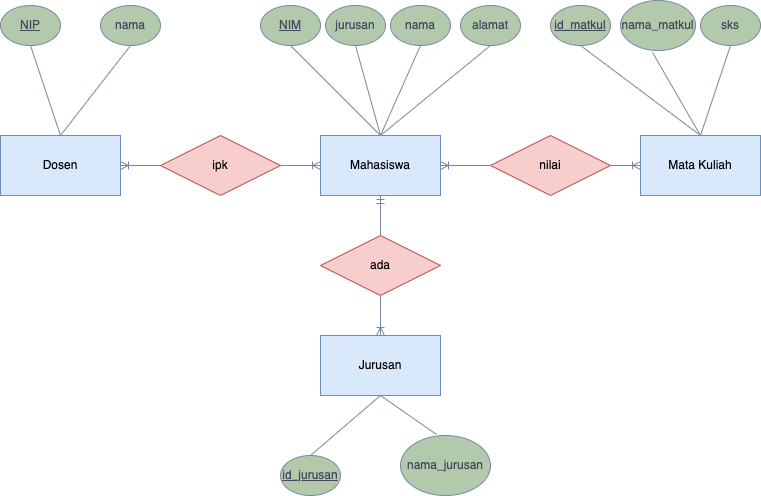

The diagram above was exported from draw.io. Its source (the exported page's mxGraphModel, read from the mxfile embedded in the PNG):
<mxGraphModel dx="946" dy="646" grid="1" gridSize="10" guides="1" tooltips="1" connect="1" arrows="1" fold="1" page="1" pageScale="1" pageWidth="850" pageHeight="1100" math="0" shadow="0" extFonts="Permanent Marker^https://fonts.googleapis.com/css?family=Permanent+Marker">
  <root>
    <mxCell id="0" />
    <mxCell id="1" parent="0" />
    <mxCell id="0U9tvg3vGMHt7m1SFLd1-1" value="Mahasiswa" style="rounded=0;whiteSpace=wrap;html=1;fillColor=#dae8fc;strokeColor=#6c8ebf;" vertex="1" parent="1">
      <mxGeometry x="360" y="240" width="120" height="60" as="geometry" />
    </mxCell>
    <mxCell id="0U9tvg3vGMHt7m1SFLd1-2" value="Dosen" style="rounded=0;whiteSpace=wrap;html=1;fillColor=#dae8fc;strokeColor=#6c8ebf;" vertex="1" parent="1">
      <mxGeometry x="40" y="240" width="120" height="60" as="geometry" />
    </mxCell>
    <mxCell id="0U9tvg3vGMHt7m1SFLd1-3" value="Jurusan" style="rounded=0;whiteSpace=wrap;html=1;fillColor=#dae8fc;strokeColor=#6c8ebf;" vertex="1" parent="1">
      <mxGeometry x="360" y="440" width="120" height="60" as="geometry" />
    </mxCell>
    <mxCell id="0U9tvg3vGMHt7m1SFLd1-4" value="Mata Kuliah" style="rounded=0;whiteSpace=wrap;html=1;fillColor=#dae8fc;strokeColor=#6c8ebf;" vertex="1" parent="1">
      <mxGeometry x="680" y="240" width="120" height="60" as="geometry" />
    </mxCell>
    <mxCell id="0U9tvg3vGMHt7m1SFLd1-5" value="nama" style="ellipse;whiteSpace=wrap;html=1;fillColor=#B2C9AB;strokeColor=#788AA3;fontColor=#46495D;" vertex="1" parent="1">
      <mxGeometry x="140" y="110" width="60" height="40" as="geometry" />
    </mxCell>
    <mxCell id="0U9tvg3vGMHt7m1SFLd1-6" value="NIP" style="ellipse;whiteSpace=wrap;html=1;fillColor=#B2C9AB;strokeColor=#788AA3;fontColor=#46495D;fontStyle=4" vertex="1" parent="1">
      <mxGeometry x="40" y="110" width="60" height="40" as="geometry" />
    </mxCell>
    <mxCell id="0U9tvg3vGMHt7m1SFLd1-7" value="nama" style="ellipse;whiteSpace=wrap;html=1;fillColor=#B2C9AB;strokeColor=#788AA3;fontColor=#46495D;" vertex="1" parent="1">
      <mxGeometry x="430" y="110" width="60" height="40" as="geometry" />
    </mxCell>
    <mxCell id="0U9tvg3vGMHt7m1SFLd1-8" value="alamat" style="ellipse;whiteSpace=wrap;html=1;fillColor=#B2C9AB;strokeColor=#788AA3;fontColor=#46495D;" vertex="1" parent="1">
      <mxGeometry x="500" y="110" width="60" height="40" as="geometry" />
    </mxCell>
    <mxCell id="0U9tvg3vGMHt7m1SFLd1-9" value="nama_matkul" style="ellipse;whiteSpace=wrap;html=1;fillColor=#B2C9AB;strokeColor=#788AA3;fontColor=#46495D;" vertex="1" parent="1">
      <mxGeometry x="660" y="105" width="75" height="50" as="geometry" />
    </mxCell>
    <mxCell id="0U9tvg3vGMHt7m1SFLd1-10" value="jurusan" style="ellipse;whiteSpace=wrap;html=1;fillColor=#B2C9AB;strokeColor=#788AA3;fontColor=#46495D;" vertex="1" parent="1">
      <mxGeometry x="365" y="110" width="60" height="40" as="geometry" />
    </mxCell>
    <mxCell id="0U9tvg3vGMHt7m1SFLd1-11" value="sks" style="ellipse;whiteSpace=wrap;html=1;fillColor=#B2C9AB;strokeColor=#788AA3;fontColor=#46495D;" vertex="1" parent="1">
      <mxGeometry x="740" y="110" width="60" height="40" as="geometry" />
    </mxCell>
    <mxCell id="0U9tvg3vGMHt7m1SFLd1-12" value="id_matkul" style="ellipse;whiteSpace=wrap;html=1;fillColor=#B2C9AB;strokeColor=#788AA3;fontColor=#46495D;fontStyle=4" vertex="1" parent="1">
      <mxGeometry x="590" y="110" width="60" height="40" as="geometry" />
    </mxCell>
    <mxCell id="0U9tvg3vGMHt7m1SFLd1-14" value="NIM" style="ellipse;whiteSpace=wrap;html=1;fontStyle=4;fillColor=#B2C9AB;strokeColor=#788AA3;fontColor=#46495D;" vertex="1" parent="1">
      <mxGeometry x="300" y="110" width="60" height="40" as="geometry" />
    </mxCell>
    <mxCell id="0U9tvg3vGMHt7m1SFLd1-16" value="id_jurusan" style="ellipse;whiteSpace=wrap;html=1;fillColor=#B2C9AB;strokeColor=#788AA3;fontColor=#46495D;fontStyle=4" vertex="1" parent="1">
      <mxGeometry x="320" y="560" width="60" height="40" as="geometry" />
    </mxCell>
    <mxCell id="0U9tvg3vGMHt7m1SFLd1-17" value="nama_jurusan" style="ellipse;whiteSpace=wrap;html=1;fillColor=#B2C9AB;strokeColor=#788AA3;fontColor=#46495D;" vertex="1" parent="1">
      <mxGeometry x="440" y="540" width="90" height="60" as="geometry" />
    </mxCell>
    <mxCell id="0U9tvg3vGMHt7m1SFLd1-18" value="" style="endArrow=none;html=1;rounded=0;exitX=0.5;exitY=1;exitDx=0;exitDy=0;entryX=0.5;entryY=0;entryDx=0;entryDy=0;strokeColor=#788AA3;fontColor=#46495D;" edge="1" parent="1" source="0U9tvg3vGMHt7m1SFLd1-14" target="0U9tvg3vGMHt7m1SFLd1-1">
      <mxGeometry relative="1" as="geometry">
        <mxPoint x="340" y="330" as="sourcePoint" />
        <mxPoint x="500" y="330" as="targetPoint" />
      </mxGeometry>
    </mxCell>
    <mxCell id="0U9tvg3vGMHt7m1SFLd1-19" value="" style="endArrow=none;html=1;rounded=0;exitX=0.5;exitY=1;exitDx=0;exitDy=0;entryX=0.5;entryY=0;entryDx=0;entryDy=0;strokeColor=#788AA3;fontColor=#46495D;" edge="1" parent="1" source="0U9tvg3vGMHt7m1SFLd1-10" target="0U9tvg3vGMHt7m1SFLd1-1">
      <mxGeometry relative="1" as="geometry">
        <mxPoint x="310" y="160" as="sourcePoint" />
        <mxPoint x="405" y="240" as="targetPoint" />
      </mxGeometry>
    </mxCell>
    <mxCell id="0U9tvg3vGMHt7m1SFLd1-20" value="" style="endArrow=none;html=1;rounded=0;exitX=0.5;exitY=1;exitDx=0;exitDy=0;entryX=0.5;entryY=0;entryDx=0;entryDy=0;strokeColor=#788AA3;fontColor=#46495D;" edge="1" parent="1" source="0U9tvg3vGMHt7m1SFLd1-7" target="0U9tvg3vGMHt7m1SFLd1-1">
      <mxGeometry relative="1" as="geometry">
        <mxPoint x="270" y="280" as="sourcePoint" />
        <mxPoint x="365" y="360" as="targetPoint" />
      </mxGeometry>
    </mxCell>
    <mxCell id="0U9tvg3vGMHt7m1SFLd1-21" value="" style="endArrow=none;html=1;rounded=0;exitX=0.5;exitY=1;exitDx=0;exitDy=0;entryX=0.5;entryY=0;entryDx=0;entryDy=0;strokeColor=#788AA3;fontColor=#46495D;" edge="1" parent="1" source="0U9tvg3vGMHt7m1SFLd1-5" target="0U9tvg3vGMHt7m1SFLd1-2">
      <mxGeometry relative="1" as="geometry">
        <mxPoint x="378" y="290" as="sourcePoint" />
        <mxPoint x="473" y="370" as="targetPoint" />
      </mxGeometry>
    </mxCell>
    <mxCell id="0U9tvg3vGMHt7m1SFLd1-22" value="" style="endArrow=none;html=1;rounded=0;exitX=0.5;exitY=1;exitDx=0;exitDy=0;entryX=0.5;entryY=0;entryDx=0;entryDy=0;strokeColor=#788AA3;fontColor=#46495D;" edge="1" parent="1" source="0U9tvg3vGMHt7m1SFLd1-8" target="0U9tvg3vGMHt7m1SFLd1-1">
      <mxGeometry relative="1" as="geometry">
        <mxPoint x="430" y="180" as="sourcePoint" />
        <mxPoint x="525" y="260" as="targetPoint" />
      </mxGeometry>
    </mxCell>
    <mxCell id="0U9tvg3vGMHt7m1SFLd1-24" value="" style="endArrow=none;html=1;rounded=0;entryX=0.5;entryY=0;entryDx=0;entryDy=0;exitX=0.5;exitY=1;exitDx=0;exitDy=0;strokeColor=#788AA3;fontColor=#46495D;" edge="1" parent="1" source="0U9tvg3vGMHt7m1SFLd1-6" target="0U9tvg3vGMHt7m1SFLd1-2">
      <mxGeometry relative="1" as="geometry">
        <mxPoint x="110" y="220" as="sourcePoint" />
        <mxPoint x="175" y="310" as="targetPoint" />
      </mxGeometry>
    </mxCell>
    <mxCell id="0U9tvg3vGMHt7m1SFLd1-25" value="" style="endArrow=none;html=1;rounded=0;exitX=0.5;exitY=1;exitDx=0;exitDy=0;entryX=0.4;entryY=-0.017;entryDx=0;entryDy=0;entryPerimeter=0;strokeColor=#788AA3;fontColor=#46495D;" edge="1" parent="1" source="0U9tvg3vGMHt7m1SFLd1-3" target="0U9tvg3vGMHt7m1SFLd1-17">
      <mxGeometry relative="1" as="geometry">
        <mxPoint x="670" y="440" as="sourcePoint" />
        <mxPoint x="765" y="520" as="targetPoint" />
      </mxGeometry>
    </mxCell>
    <mxCell id="0U9tvg3vGMHt7m1SFLd1-26" value="" style="endArrow=none;html=1;rounded=0;exitX=0.427;exitY=1.04;exitDx=0;exitDy=0;entryX=0.5;entryY=0;entryDx=0;entryDy=0;exitPerimeter=0;strokeColor=#788AA3;fontColor=#46495D;" edge="1" parent="1" source="0U9tvg3vGMHt7m1SFLd1-9" target="0U9tvg3vGMHt7m1SFLd1-4">
      <mxGeometry relative="1" as="geometry">
        <mxPoint x="465" y="290" as="sourcePoint" />
        <mxPoint x="560" y="370" as="targetPoint" />
      </mxGeometry>
    </mxCell>
    <mxCell id="0U9tvg3vGMHt7m1SFLd1-27" value="" style="endArrow=none;html=1;rounded=0;exitX=0.5;exitY=1;exitDx=0;exitDy=0;entryX=0.5;entryY=0;entryDx=0;entryDy=0;strokeColor=#788AA3;fontColor=#46495D;" edge="1" parent="1" source="0U9tvg3vGMHt7m1SFLd1-11" target="0U9tvg3vGMHt7m1SFLd1-4">
      <mxGeometry relative="1" as="geometry">
        <mxPoint x="680" y="230" as="sourcePoint" />
        <mxPoint x="600" y="230" as="targetPoint" />
      </mxGeometry>
    </mxCell>
    <mxCell id="0U9tvg3vGMHt7m1SFLd1-28" value="" style="endArrow=none;html=1;rounded=0;exitX=0.5;exitY=1;exitDx=0;exitDy=0;entryX=0.5;entryY=0;entryDx=0;entryDy=0;strokeColor=#788AA3;fontColor=#46495D;" edge="1" parent="1" source="0U9tvg3vGMHt7m1SFLd1-12" target="0U9tvg3vGMHt7m1SFLd1-4">
      <mxGeometry relative="1" as="geometry">
        <mxPoint x="620" y="310" as="sourcePoint" />
        <mxPoint x="715" y="390" as="targetPoint" />
      </mxGeometry>
    </mxCell>
    <mxCell id="0U9tvg3vGMHt7m1SFLd1-29" value="" style="endArrow=none;html=1;rounded=0;exitX=0.5;exitY=1;exitDx=0;exitDy=0;entryX=0.5;entryY=0;entryDx=0;entryDy=0;strokeColor=#788AA3;fontColor=#46495D;" edge="1" parent="1" source="0U9tvg3vGMHt7m1SFLd1-3" target="0U9tvg3vGMHt7m1SFLd1-16">
      <mxGeometry relative="1" as="geometry">
        <mxPoint x="482.5" y="430" as="sourcePoint" />
        <mxPoint x="577.5" y="510" as="targetPoint" />
      </mxGeometry>
    </mxCell>
    <mxCell id="0U9tvg3vGMHt7m1SFLd1-35" value="" style="edgeStyle=orthogonalEdgeStyle;rounded=0;orthogonalLoop=1;jettySize=auto;html=1;endArrow=ERoneToMany;endFill=0;strokeColor=#788AA3;fontColor=#46495D;" edge="1" parent="1" source="0U9tvg3vGMHt7m1SFLd1-31" target="0U9tvg3vGMHt7m1SFLd1-2">
      <mxGeometry relative="1" as="geometry" />
    </mxCell>
    <mxCell id="0U9tvg3vGMHt7m1SFLd1-36" value="" style="edgeStyle=orthogonalEdgeStyle;rounded=0;orthogonalLoop=1;jettySize=auto;html=1;endArrow=ERoneToMany;endFill=0;strokeColor=#788AA3;fontColor=#46495D;" edge="1" parent="1" source="0U9tvg3vGMHt7m1SFLd1-31" target="0U9tvg3vGMHt7m1SFLd1-1">
      <mxGeometry relative="1" as="geometry" />
    </mxCell>
    <mxCell id="0U9tvg3vGMHt7m1SFLd1-31" value="ipk" style="shape=rhombus;perimeter=rhombusPerimeter;whiteSpace=wrap;html=1;align=center;fillColor=#f8cecc;strokeColor=#b85450;" vertex="1" parent="1">
      <mxGeometry x="200" y="240" width="120" height="60" as="geometry" />
    </mxCell>
    <mxCell id="0U9tvg3vGMHt7m1SFLd1-37" value="" style="edgeStyle=orthogonalEdgeStyle;rounded=0;orthogonalLoop=1;jettySize=auto;html=1;endArrow=ERoneToMany;endFill=0;strokeColor=#788AA3;fontColor=#46495D;" edge="1" parent="1" source="0U9tvg3vGMHt7m1SFLd1-32" target="0U9tvg3vGMHt7m1SFLd1-3">
      <mxGeometry relative="1" as="geometry" />
    </mxCell>
    <mxCell id="0U9tvg3vGMHt7m1SFLd1-38" value="" style="edgeStyle=orthogonalEdgeStyle;rounded=0;orthogonalLoop=1;jettySize=auto;html=1;endArrow=ERmandOne;endFill=0;strokeColor=#788AA3;fontColor=#46495D;" edge="1" parent="1" source="0U9tvg3vGMHt7m1SFLd1-32" target="0U9tvg3vGMHt7m1SFLd1-1">
      <mxGeometry relative="1" as="geometry" />
    </mxCell>
    <mxCell id="0U9tvg3vGMHt7m1SFLd1-32" value="ada" style="shape=rhombus;perimeter=rhombusPerimeter;whiteSpace=wrap;html=1;align=center;fillColor=#f8cecc;strokeColor=#b85450;" vertex="1" parent="1">
      <mxGeometry x="360" y="340" width="120" height="60" as="geometry" />
    </mxCell>
    <mxCell id="0U9tvg3vGMHt7m1SFLd1-39" value="" style="edgeStyle=orthogonalEdgeStyle;rounded=0;orthogonalLoop=1;jettySize=auto;html=1;endArrow=ERoneToMany;endFill=0;strokeColor=#788AA3;fontColor=#46495D;" edge="1" parent="1" source="0U9tvg3vGMHt7m1SFLd1-33" target="0U9tvg3vGMHt7m1SFLd1-1">
      <mxGeometry relative="1" as="geometry" />
    </mxCell>
    <mxCell id="0U9tvg3vGMHt7m1SFLd1-40" value="" style="edgeStyle=orthogonalEdgeStyle;rounded=0;orthogonalLoop=1;jettySize=auto;html=1;endArrow=ERoneToMany;endFill=0;strokeColor=#788AA3;fontColor=#46495D;" edge="1" parent="1" source="0U9tvg3vGMHt7m1SFLd1-33" target="0U9tvg3vGMHt7m1SFLd1-4">
      <mxGeometry relative="1" as="geometry" />
    </mxCell>
    <mxCell id="0U9tvg3vGMHt7m1SFLd1-33" value="nilai" style="shape=rhombus;perimeter=rhombusPerimeter;whiteSpace=wrap;html=1;align=center;fillColor=#f8cecc;strokeColor=#b85450;" vertex="1" parent="1">
      <mxGeometry x="530" y="240" width="120" height="60" as="geometry" />
    </mxCell>
  </root>
</mxGraphModel>